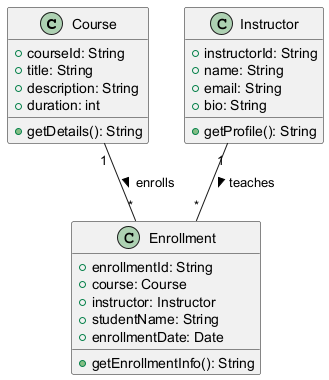

The diagram above was rendered by PlantUML. Its source (embedded in the PNG):
@startuml
class Course {
    +courseId: String
    +title: String
    +description: String
    +duration: int
    +getDetails(): String
}

class Instructor {
    +instructorId: String
    +name: String
    +email: String
    +bio: String
    +getProfile(): String
}

class Enrollment {
    +enrollmentId: String
    +course: Course
    +instructor: Instructor
    +studentName: String
    +enrollmentDate: Date
    +getEnrollmentInfo(): String
}

Course "1" -- "*" Enrollment : enrolls >
Instructor "1" -- "*" Enrollment : teaches >
@enduml